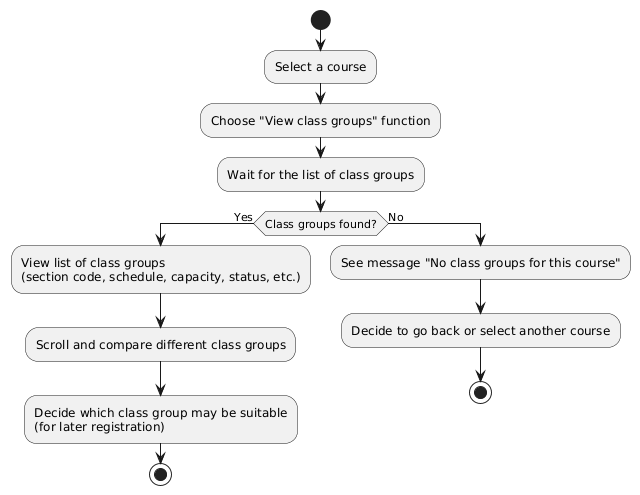

The diagram above was rendered by PlantUML. Its source (embedded in the PNG):
@startuml
|User|
start
:Select a course;
:Choose "View class groups" function;
:Wait for the list of class groups;

if (Class groups found?) then (Yes)
  :View list of class groups\n(section code, schedule, capacity, status, etc.);
  :Scroll and compare different class groups;
  :Decide which class group may be suitable\n(for later registration);
  stop
else (No)
  :See message "No class groups for this course";
  :Decide to go back or select another course;
  stop
endif
@enduml